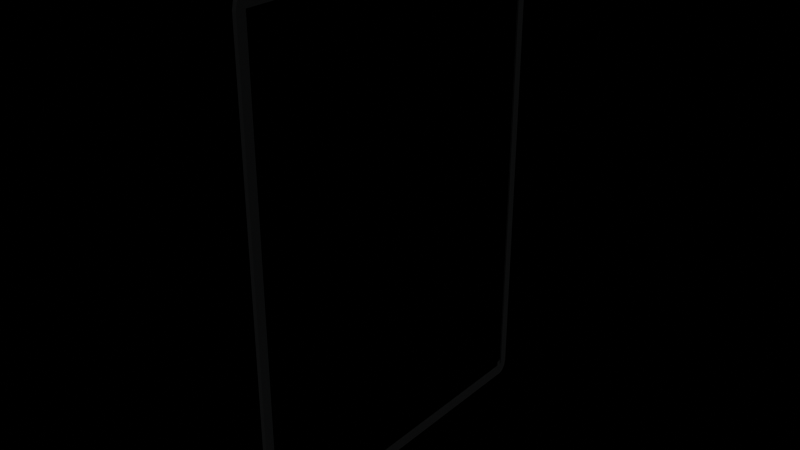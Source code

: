 # Source: cardoutline.blend  (saved by Blender 4.0.36; exported with 4.5.12 LTS)
import bpy
from mathutils import Matrix  # noqa: F401  (used for matrix-valued properties, if any)

bpy.ops.wm.read_factory_settings(use_empty=True)
scene = bpy.context.scene
scene.name = 'Scene'

# ---- collections
col_collection = bpy.data.collections.new('Collection'); scene.collection.children.link(col_collection)

# ---- materials (node trees are filled in below, after node groups)
mat_darkoutline = bpy.data.materials.new('DarkOutline')
mat_darkoutline.use_transparent_shadow = False

# ---- material node trees
mat_darkoutline.use_nodes = True; mat_darkoutline.node_tree.nodes.clear()
_N = mat_darkoutline.node_tree.nodes; _L = mat_darkoutline.node_tree.links
n0 = _N.new('ShaderNodeBsdfPrincipled'); n0.name = 'Principled BSDF'; n0.location = (10, 300)
n0.inputs[0].default_value = (0.0312, 0.03206, 0.03275, 1.0)
n0.inputs[1].default_value = 1.0
n0.inputs[2].default_value = 1.0
n0.inputs[3].default_value = 1.45
n0.inputs[4].default_value = 0.75
n1 = _N.new('ShaderNodeOutputMaterial'); n1.name = 'Material Output'; n1.location = (300, 300)
_L.new(n0.outputs[0], n1.inputs[0])
n1.is_active_output = True

# ---- world
world_world = bpy.data.worlds.new('World'); scene.world = world_world
world_world.use_nodes = True; world_world.node_tree.nodes.clear()
_N = world_world.node_tree.nodes; _L = world_world.node_tree.links
n0 = _N.new('ShaderNodeOutputWorld'); n0.name = 'World Output'; n0.location = (300, 300)
n1 = _N.new('ShaderNodeBackground'); n1.name = 'Background'; n1.location = (10, 300)
n1.inputs[0].default_value = (0.05088, 0.05088, 0.05088, 1.0)
n1.inputs[1].default_value = 0.0
_L.new(n1.outputs[0], n0.inputs[0])
n0.is_active_output = True
world_world.color = (0.05088, 0.05088, 0.05088)
world_world.use_sun_shadow = False
world_world.sun_shadow_jitter_overblur = 0.0

# ---- meshes
me_cube = bpy.data.meshes.new('Cube')
me_cube.from_pydata([(0.01008, 0.8924, 1.172), (0.01008, 0.8461, 1.237), (0.01008, 0.8854, 1.204), (0.01034, 0.8862, 1.172), (0.01034, 0.8807, 1.203), (0.01034, 0.8461, 1.228), (0.01008, 0.8685, 1.227), (0.01034, 0.868, 1.221), (0.01055, 0.8692, 1.172), (0.01055, 0.8461, 1.204), (0.01049, 0.8684, 1.203), (0.01008, 0.8461, -1.248), (0.01008, 0.8924, -1.183), (0.01008, 0.8685, -1.239), (0.01034, 0.8461, -1.239), (0.01034, 0.868, -1.232), (0.01034, 0.8862, -1.183), (0.01008, 0.8854, -1.215), (0.01034, 0.8807, -1.215), (0.01055, 0.8461, -1.216), (0.01055, 0.8692, -1.183), (0.01049, 0.8684, -1.215), (0.01008, -0.8461, 1.237), (0.01008, -0.8924, 1.172), (0.01055, -0.8461, 1.204), (0.01055, -0.8692, 1.172), (0.01049, -0.8684, 1.203), (0.01008, -0.8685, 1.227), (0.01034, -0.8461, 1.228), (0.01034, -0.868, 1.221), (0.01034, -0.8862, 1.172), (0.01008, -0.8854, 1.204), (0.01034, -0.8807, 1.203), (0.01008, -0.8924, -1.183), (0.01008, -0.8461, -1.248), (0.01055, -0.8692, -1.183), (0.01055, -0.8461, -1.216), (0.01049, -0.8684, -1.215), (0.01008, -0.8854, -1.215), (0.01034, -0.8862, -1.183), (0.01034, -0.8807, -1.215), (0.01034, -0.8461, -1.239), (0.01008, -0.8685, -1.239), (0.01034, -0.868, -1.232), (-0.01008, 0.8924, 1.172), (-0.01064, 0.8461, 1.172), (-0.01008, 0.8461, 1.237), (-0.01034, 0.8862, 1.172), (-0.01008, 0.8854, 1.204), (-0.01034, 0.8807, 1.203), (-0.01055, 0.8461, 1.204), (-0.01055, 0.8692, 1.172), (-0.01049, 0.8684, 1.203), (-0.01008, 0.8685, 1.227), (-0.01034, 0.8461, 1.228), (-0.01034, 0.868, 1.221), (-0.01064, 0.8461, -1.183), (-0.01008, 0.8924, -1.183), (-0.01008, 0.8461, -1.248), (-0.01055, 0.8692, -1.183), (-0.01055, 0.8461, -1.216), (-0.01049, 0.8684, -1.215), (-0.01008, 0.8854, -1.215), (-0.01034, 0.8862, -1.183), (-0.01034, 0.8807, -1.215), (-0.01034, 0.8461, -1.239), (-0.01008, 0.8685, -1.239), (-0.01034, 0.868, -1.232), (-0.01064, -0.8461, 1.172), (-0.01008, -0.8924, 1.172), (-0.01008, -0.8461, 1.237), (-0.01055, -0.8692, 1.172), (-0.01055, -0.8461, 1.204), (-0.01049, -0.8684, 1.203), (-0.01008, -0.8854, 1.204), (-0.01034, -0.8862, 1.172), (-0.01034, -0.8807, 1.203), (-0.01034, -0.8461, 1.228), (-0.01008, -0.8685, 1.227), (-0.01034, -0.868, 1.221), (-0.01008, -0.8461, -1.248), (-0.01008, -0.8924, -1.183), (-0.01064, -0.8461, -1.183), (-0.01008, -0.8685, -1.239), (-0.01034, -0.8461, -1.239), (-0.01034, -0.868, -1.232), (-0.01034, -0.8862, -1.183), (-0.01008, -0.8854, -1.215), (-0.01034, -0.8807, -1.215), (-0.01055, -0.8461, -1.216), (-0.01055, -0.8692, -1.183), (-0.01049, -0.8684, -1.215), (0.01064, 0.8461, 1.172), (0.01064, 0.8461, -1.183), (0.01064, -0.8461, -1.183), (0.01064, -0.8461, 1.172), (0.01064, 0.8082, -0.005639), (0.01064, -0.8082, -0.005639), (0.01064, 0.0, 1.134), (0.01064, 0.0, -1.146), (0.01064, 0.0, -0.005639), (0.01064, 0.8082, -0.5756), (0.01064, -0.8082, 0.5643), (0.01064, 0.4041, 1.134), (0.01064, -0.4041, -1.146), (0.01064, 0.8082, 0.5643), (0.01064, -0.8082, -0.5756), (0.01064, -0.4041, 1.134), (0.01064, 0.4041, -1.146), (0.01064, -0.4041, -0.005639), (0.01064, 0.4041, -0.005639), (0.01064, 0.0, -0.5756), (0.01064, 0.0, 0.5643), (0.01064, 0.4041, 0.5643), (0.01064, 0.4041, -0.5756), (0.01064, -0.4041, -0.5756), (0.01064, -0.4041, 0.5643)], [], [(58, 11, 34, 80), (33, 23, 69, 81), (1, 46, 70, 22), (0, 2, 4, 3), (2, 6, 7, 4), (1, 5, 7, 6), (5, 9, 10, 7), (92, 8, 10, 9), (8, 3, 4, 10), (4, 7, 10), (11, 13, 15, 14), (13, 17, 18, 15), (12, 16, 18, 17), (16, 20, 21, 18), (93, 19, 21, 20), (19, 14, 15, 21), (15, 18, 21), (95, 24, 26, 25), (24, 28, 29, 26), (22, 27, 29, 28), (27, 31, 32, 29), (23, 30, 32, 31), (30, 25, 26, 32), (26, 29, 32), (94, 35, 37, 36), (35, 39, 40, 37), (33, 38, 40, 39), (38, 42, 43, 40), (34, 41, 43, 42), (41, 36, 37, 43), (37, 40, 43), (44, 47, 49, 48), (47, 51, 52, 49), (45, 50, 52, 51), (50, 54, 55, 52), (46, 53, 55, 54), (53, 48, 49, 55), (49, 52, 55), (56, 59, 61, 60), (59, 63, 64, 61), (57, 62, 64, 63), (62, 66, 67, 64), (58, 65, 67, 66), (65, 60, 61, 67), (61, 64, 67), (68, 71, 73, 72), (71, 75, 76, 73), (69, 74, 76, 75), (74, 78, 79, 76), (70, 77, 79, 78), (77, 72, 73, 79), (73, 76, 79), (80, 83, 85, 84), (83, 87, 88, 85), (81, 86, 88, 87), (86, 90, 91, 88), (82, 89, 91, 90), (89, 84, 85, 91), (85, 88, 91), (58, 80, 84, 65), (65, 84, 89, 60), (11, 58, 66, 13), (13, 66, 62, 17), (17, 62, 57, 12), (92, 93, 20, 8), (8, 20, 16, 3), (3, 16, 12, 0), (81, 69, 75, 86), (86, 75, 71, 90), (23, 33, 39, 30), (30, 39, 35, 25), (25, 35, 94, 95), (44, 57, 63, 47), (47, 63, 59, 51), (22, 70, 78, 27), (27, 78, 74, 31), (31, 74, 69, 23), (1, 22, 28, 5), (5, 28, 24, 9), (9, 24, 95, 92), (80, 34, 42, 83), (83, 42, 38, 87), (87, 38, 33, 81), (70, 46, 54, 77), (77, 54, 50, 72), (46, 1, 6, 53), (53, 6, 2, 48), (48, 2, 0, 44), (34, 11, 14, 41), (41, 14, 19, 36), (36, 19, 93, 94), (57, 44, 0, 12)])
_uv = me_cube.uv_layers.new(name='UVMap')
_uv.uv.foreach_set('vector', [0.1315, 0.5065, 0.3685, 0.5065, 0.3685, 0.7435, 0.1315, 0.7435, 0.3815, 0.7565, 0.6185, 0.7565, 0.6185, 0.9935, 0.3815, 0.9935, 0.6315, 0.5065, 0.8685, 0.5065, 0.8685, 0.7435, 0.6315, 0.7435, 0.6185, 0.4935, 0.6217, 0.4935, 0.6216, 0.4965, 0.6185, 0.4966, 0.6217, 0.4935, 0.625, 0.4935, 0.6234, 0.4965, 0.6216, 0.4965, 0.6315, 0.5065, 0.6284, 0.5065, 0.6285, 0.5034, 0.6315, 0.5, 0.6284, 0.5065, 0.6218, 0.5065, 0.6216, 0.5034, 0.6285, 0.5034, 0.6185, 0.5065, 0.6185, 0.5032, 0.6216, 0.5034, 0.6218, 0.5065, 0.6185, 0.5032, 0.6185, 0.4966, 0.6216, 0.4965, 0.6216, 0.5034, 0.6216, 0.5016, 0.6234, 0.5034, 0.6216, 0.5034, 0.3685, 0.5065, 0.3685, 0.5033, 0.3715, 0.5034, 0.3716, 0.5065, 0.3685, 0.5033, 0.3685, 0.5, 0.3715, 0.5, 0.3715, 0.5034, 0.3815, 0.4935, 0.3815, 0.4966, 0.375, 0.4965, 0.375, 0.4935, 0.3815, 0.4966, 0.3815, 0.5032, 0.3784, 0.5034, 0.375, 0.4965, 0.3815, 0.5065, 0.3782, 0.5065, 0.3784, 0.5034, 0.3815, 0.5032, 0.3782, 0.5065, 0.3716, 0.5065, 0.3715, 0.5034, 0.3784, 0.5034, 0.3715, 0.5034, 0.3715, 0.5, 0.3733, 0.5034, 0.6185, 0.7435, 0.6218, 0.7435, 0.6216, 0.7466, 0.6185, 0.7468, 0.6218, 0.7435, 0.6284, 0.7435, 0.6285, 0.7466, 0.6216, 0.7466, 0.6315, 0.7435, 0.6315, 0.75, 0.6285, 0.7466, 0.6284, 0.7435, 0.625, 0.7565, 0.6217, 0.7565, 0.6216, 0.7535, 0.6234, 0.7535, 0.6185, 0.7565, 0.6185, 0.7534, 0.6216, 0.7535, 0.6217, 0.7565, 0.6185, 0.7534, 0.6185, 0.7468, 0.6216, 0.7466, 0.6216, 0.7535, 0.6216, 0.7466, 0.6234, 0.7466, 0.6216, 0.7484, 0.3815, 0.7435, 0.3815, 0.7468, 0.3784, 0.7466, 0.3782, 0.7435, 0.3815, 0.7468, 0.3815, 0.7534, 0.3784, 0.7535, 0.3784, 0.7466, 0.3815, 0.7565, 0.375, 0.7565, 0.3784, 0.7535, 0.3815, 0.7534, 0.3685, 0.75, 0.3685, 0.7467, 0.3715, 0.7466, 0.3715, 0.7484, 0.3685, 0.7435, 0.3716, 0.7435, 0.3715, 0.7466, 0.3685, 0.7467, 0.3716, 0.7435, 0.3782, 0.7435, 0.3784, 0.7466, 0.3715, 0.7466, 0.3784, 0.7517, 0.3784, 0.7535, 0.3766, 0.7535, 0.6185, 0.2565, 0.6185, 0.2534, 0.6216, 0.2535, 0.6217, 0.2565, 0.6185, 0.2534, 0.6185, 0.2468, 0.6216, 0.2466, 0.6216, 0.2535, 0.6185, 0.2435, 0.6218, 0.2435, 0.6216, 0.2466, 0.6185, 0.2468, 0.6218, 0.2435, 0.625, 0.2435, 0.625, 0.2466, 0.6216, 0.2466, 0.8685, 0.5065, 0.8685, 0.5, 0.875, 0.5034, 0.875, 0.5065, 0.625, 0.2565, 0.6217, 0.2565, 0.6216, 0.2535, 0.625, 0.25, 0.6216, 0.2484, 0.6216, 0.2466, 0.625, 0.2466, 0.3815, 0.2435, 0.3815, 0.2468, 0.3784, 0.2466, 0.375, 0.2435, 0.3815, 0.2468, 0.3815, 0.2534, 0.3784, 0.2535, 0.3784, 0.2466, 0.3815, 0.2565, 0.375, 0.2565, 0.3784, 0.2535, 0.3815, 0.2534, 0.1315, 0.5, 0.1315, 0.5033, 0.1285, 0.5034, 0.1285, 0.5016, 0.1315, 0.5065, 0.1284, 0.5065, 0.1285, 0.5034, 0.1315, 0.5033, 0.1284, 0.5065, 0.125, 0.5065, 0.1267, 0.5034, 0.1285, 0.5034, 0.3784, 0.2466, 0.3784, 0.2484, 0.3766, 0.2466, 0.6185, 0.006493, 0.6185, 0.003247, 0.6216, 0.003362, 0.6218, 0.006493, 0.6185, 0.003247, 0.6185, 0.0, 0.6216, 0.0, 0.6216, 0.003362, 0.6185, 0.9935, 0.6217, 0.9935, 0.6216, 1.0, 0.6185, 1.0, 0.6217, 0.9935, 0.625, 0.9935, 0.625, 1.0, 0.6216, 1.0, 0.8685, 0.7435, 0.875, 0.7435, 0.875, 0.7466, 0.8685, 0.75, 0.625, 0.006493, 0.6218, 0.006493, 0.6216, 0.003362, 0.625, 0.003428, 0.6216, 0.003362, 0.6216, 0.0, 0.625, 0.003428, 0.1315, 0.7435, 0.1315, 0.7467, 0.1285, 0.7466, 0.1284, 0.7435, 0.1315, 0.7467, 0.1315, 0.75, 0.125, 0.75, 0.1285, 0.7466, 0.3815, 0.9935, 0.3815, 1.0, 0.3784, 1.0, 0.375, 0.9935, 0.3815, 0.0, 0.3815, 0.003247, 0.3784, 0.003362, 0.3784, 0.0, 0.3815, 0.006493, 0.375, 0.006494, 0.3784, 0.003362, 0.3815, 0.003247, 0.125, 0.7435, 0.1284, 0.7435, 0.1285, 0.7466, 0.1267, 0.7466, 0.3766, 0.003428, 0.3784, 0.0, 0.3784, 0.003362, 0.1315, 0.5065, 0.1315, 0.7435, 0.1284, 0.7435, 0.1284, 0.5065, 0.1284, 0.5065, 0.1284, 0.7435, 0.125, 0.7435, 0.125, 0.5065, 0.3685, 0.5065, 0.1315, 0.5065, 0.1315, 0.5033, 0.3685, 0.5033, 0.3685, 0.5033, 0.1315, 0.5033, 0.1315, 0.5, 0.3685, 0.5, 0.375, 0.4935, 0.375, 0.2565, 0.3815, 0.2565, 0.3815, 0.4935, 0.6185, 0.5065, 0.3815, 0.5065, 0.3815, 0.5032, 0.6185, 0.5032, 0.6185, 0.5032, 0.3815, 0.5032, 0.3815, 0.4966, 0.6185, 0.4966, 0.6185, 0.4966, 0.3815, 0.4966, 0.3815, 0.4935, 0.6185, 0.4935, 0.3815, 0.9935, 0.6185, 0.9935, 0.6185, 1.0, 0.3815, 1.0, 0.3815, 0.0, 0.6185, 0.0, 0.6185, 0.003247, 0.3815, 0.003247, 0.6185, 0.7565, 0.3815, 0.7565, 0.3815, 0.7534, 0.6185, 0.7534, 0.6185, 0.7534, 0.3815, 0.7534, 0.3815, 0.7468, 0.6185, 0.7468, 0.6185, 0.7468, 0.3815, 0.7468, 0.3815, 0.7435, 0.6185, 0.7435, 0.6185, 0.2565, 0.3815, 0.2565, 0.3815, 0.2534, 0.6185, 0.2534, 0.6185, 0.2534, 0.3815, 0.2534, 0.3815, 0.2468, 0.6185, 0.2468, 0.6315, 0.7435, 0.8685, 0.7435, 0.8685, 0.75, 0.6315, 0.75, 0.625, 0.7565, 0.625, 0.9935, 0.6217, 0.9935, 0.6217, 0.7565, 0.6217, 0.7565, 0.6217, 0.9935, 0.6185, 0.9935, 0.6185, 0.7565, 0.6315, 0.5065, 0.6315, 0.7435, 0.6284, 0.7435, 0.6284, 0.5065, 0.6284, 0.5065, 0.6284, 0.7435, 0.6218, 0.7435, 0.6218, 0.5065, 0.6218, 0.5065, 0.6218, 0.7435, 0.6185, 0.7435, 0.6185, 0.5065, 0.1315, 0.7435, 0.3685, 0.7435, 0.3685, 0.7467, 0.1315, 0.7467, 0.1315, 0.7467, 0.3685, 0.7467, 0.3685, 0.75, 0.1315, 0.75, 0.375, 0.9935, 0.375, 0.7565, 0.3815, 0.7565, 0.3815, 0.9935, 0.8685, 0.7435, 0.8685, 0.5065, 0.875, 0.5065, 0.875, 0.7435, 0.625, 0.006493, 0.625, 0.2435, 0.6218, 0.2435, 0.6218, 0.006493, 0.8685, 0.5065, 0.6315, 0.5065, 0.6315, 0.5, 0.8685, 0.5, 0.625, 0.2565, 0.625, 0.4935, 0.6217, 0.4935, 0.6217, 0.2565, 0.6217, 0.2565, 0.6217, 0.4935, 0.6185, 0.4935, 0.6185, 0.2565, 0.3685, 0.7435, 0.3685, 0.5065, 0.3716, 0.5065, 0.3716, 0.7435, 0.3716, 0.7435, 0.3716, 0.5065, 0.3782, 0.5065, 0.3782, 0.7435, 0.3782, 0.7435, 0.3782, 0.5065, 0.3815, 0.5065, 0.3815, 0.7435, 0.3815, 0.2565, 0.6185, 0.2565, 0.6185, 0.4935, 0.3815, 0.4935])
me_cube.materials.append(mat_darkoutline)
me_cube.use_mirror_vertex_groups = False
me_cube.update()

# ---- objects
ob_cube = bpy.data.objects.new('Cube', me_cube)

# ---- transforms, parenting, visibility, modifiers, constraints
ob_cube.location = (0.0, 0.0, 0.0)
ob_cube.lock_rotations_4d = False
ob_cube.empty_display_type = 'ARROWS'
ob_cube.lineart.crease_threshold = 0.0

# ---- collection membership
col_collection.objects.link(ob_cube)

# ---- scene / render settings (as saved in the file)
scene.frame_start = 1; scene.frame_end = 250; scene.frame_set(1)
scene.render.engine = 'BLENDER_EEVEE_NEXT'
scene.cycles.sampling_pattern = 'TABULATED_SOBOL'
bpy.context.view_layer.update()

# ---- added for rendering (the .blend has no active camera and no usable light): camera, sun
cam_auto = bpy.data.cameras.new('AutoCamera')
cam_auto.lens = 50.0
cam_auto.sensor_width = 36.0
cam_auto.clip_end = 1000.0
ob_auto_camera = bpy.data.objects.new('AutoCamera', cam_auto)
scene.collection.objects.link(ob_auto_camera)
ob_auto_camera.location = (2.83064, -3.39676, 2.25887)
ob_auto_camera.rotation_euler = (1.09748, -7.21219e-08, 0.694738)
scene.camera = ob_auto_camera
light_auto_sun = bpy.data.lights.new('AutoSun', 'SUN')
light_auto_sun.energy = 3.0
light_auto_sun.angle = 0.0523599
ob_auto_sun = bpy.data.objects.new('AutoSun', light_auto_sun)
scene.collection.objects.link(ob_auto_sun)
ob_auto_sun.rotation_euler = (0.872665, 0.174533, 0.523599)
bpy.context.view_layer.update()
